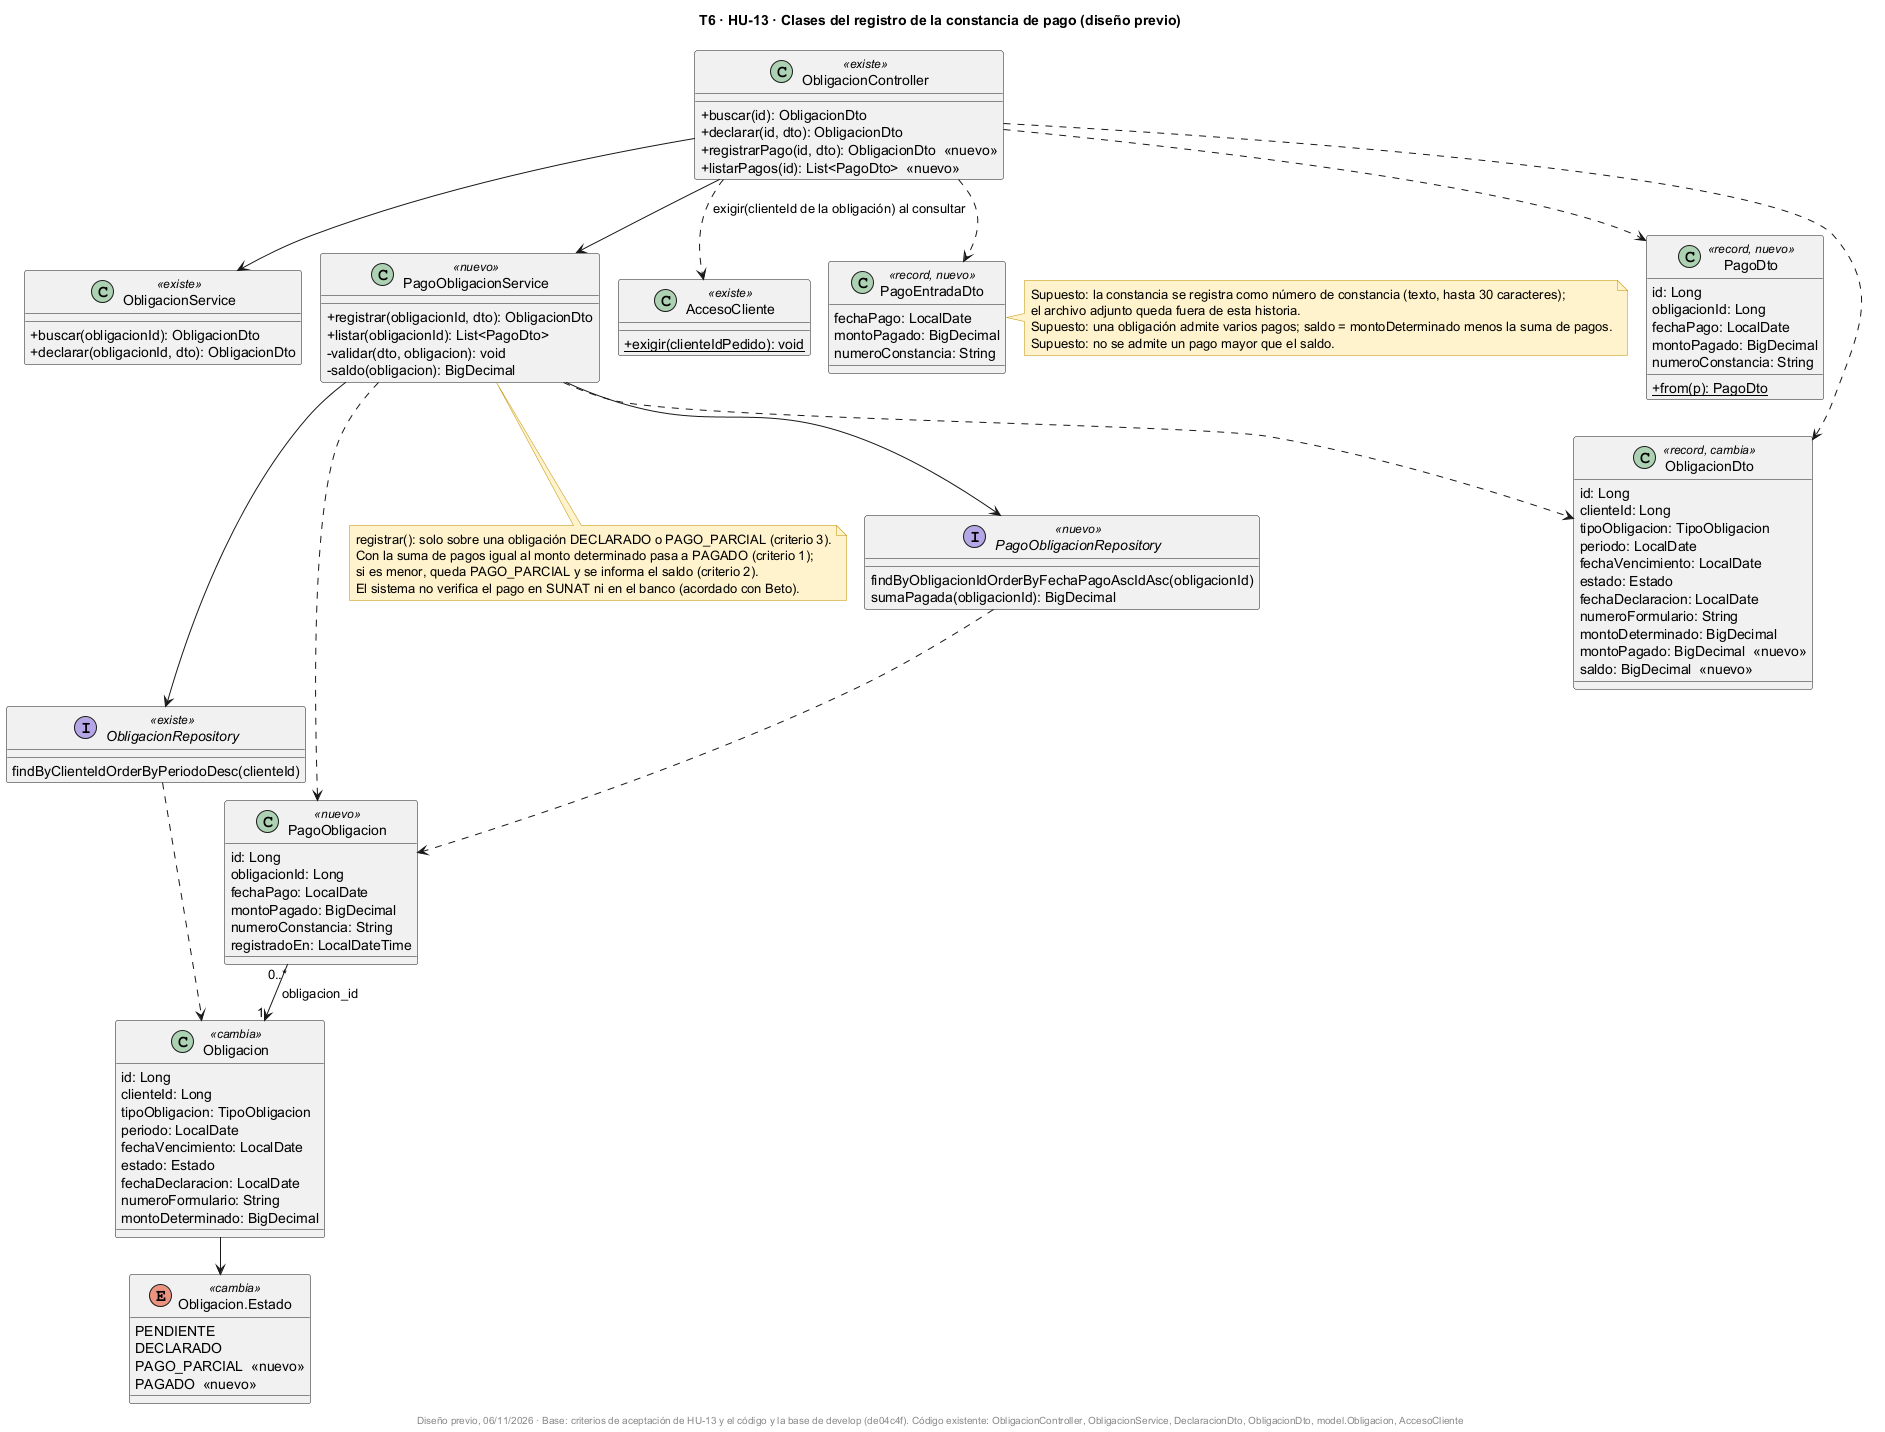

The diagram above was rendered by PlantUML. Its source (embedded in the PNG):
@startuml
!pragma layout smetana
title T6 · HU-13 · Clases del registro de la constancia de pago (diseño previo)
skinparam classAttributeIconSize 0
skinparam shadowing false
skinparam noteBackgroundColor #FFF2CC
skinparam noteBorderColor #BF9000

class ObligacionController <<existe>> {
  +buscar(id): ObligacionDto
  +declarar(id, dto): ObligacionDto
  +registrarPago(id, dto): ObligacionDto  <<nuevo>>
  +listarPagos(id): List<PagoDto>  <<nuevo>>
}

class ObligacionService <<existe>> {
  +buscar(obligacionId): ObligacionDto
  +declarar(obligacionId, dto): ObligacionDto
}

class PagoObligacionService <<nuevo>> {
  +registrar(obligacionId, dto): ObligacionDto
  +listar(obligacionId): List<PagoDto>
  -validar(dto, obligacion): void
  -saldo(obligacion): BigDecimal
}

class AccesoCliente <<existe>> {
  +{static} exigir(clienteIdPedido): void
}

class Obligacion <<cambia>> {
  id: Long
  clienteId: Long
  tipoObligacion: TipoObligacion
  periodo: LocalDate
  fechaVencimiento: LocalDate
  estado: Estado
  fechaDeclaracion: LocalDate
  numeroFormulario: String
  montoDeterminado: BigDecimal
}

enum "Obligacion.Estado" as Estado <<cambia>> {
  PENDIENTE
  DECLARADO
  PAGO_PARCIAL  <<nuevo>>
  PAGADO  <<nuevo>>
}

class PagoObligacion <<nuevo>> {
  id: Long
  obligacionId: Long
  fechaPago: LocalDate
  montoPagado: BigDecimal
  numeroConstancia: String
  registradoEn: LocalDateTime
}

class PagoEntradaDto <<record, nuevo>> {
  fechaPago: LocalDate
  montoPagado: BigDecimal
  numeroConstancia: String
}

class PagoDto <<record, nuevo>> {
  id: Long
  obligacionId: Long
  fechaPago: LocalDate
  montoPagado: BigDecimal
  numeroConstancia: String
  +{static} from(p): PagoDto
}

class ObligacionDto <<record, cambia>> {
  id: Long
  clienteId: Long
  tipoObligacion: TipoObligacion
  periodo: LocalDate
  fechaVencimiento: LocalDate
  estado: Estado
  fechaDeclaracion: LocalDate
  numeroFormulario: String
  montoDeterminado: BigDecimal
  montoPagado: BigDecimal  <<nuevo>>
  saldo: BigDecimal  <<nuevo>>
}

interface ObligacionRepository <<existe>> {
  findByClienteIdOrderByPeriodoDesc(clienteId)
}

interface PagoObligacionRepository <<nuevo>> {
  findByObligacionIdOrderByFechaPagoAscIdAsc(obligacionId)
  sumaPagada(obligacionId): BigDecimal
}

ObligacionController --> ObligacionService
ObligacionController --> PagoObligacionService
ObligacionController ..> AccesoCliente : exigir(clienteId de la obligación) al consultar
ObligacionController ..> PagoEntradaDto
ObligacionController ..> PagoDto
ObligacionController ..> ObligacionDto
PagoObligacionService --> ObligacionRepository
PagoObligacionService --> PagoObligacionRepository
PagoObligacionService ..> PagoObligacion
PagoObligacionService ..> ObligacionDto
ObligacionRepository ..> Obligacion
PagoObligacionRepository ..> PagoObligacion
Obligacion --> Estado
PagoObligacion "0..*" --> "1" Obligacion : obligacion_id

note bottom of PagoObligacionService
  registrar(): solo sobre una obligación DECLARADO o PAGO_PARCIAL (criterio 3).
  Con la suma de pagos igual al monto determinado pasa a PAGADO (criterio 1);
  si es menor, queda PAGO_PARCIAL y se informa el saldo (criterio 2).
  El sistema no verifica el pago en SUNAT ni en el banco (acordado con Beto).
end note

note right of PagoEntradaDto
  Supuesto: la constancia se registra como número de constancia (texto, hasta 30 caracteres);
  el archivo adjunto queda fuera de esta historia.
  Supuesto: una obligación admite varios pagos; saldo = montoDeterminado menos la suma de pagos.
  Supuesto: no se admite un pago mayor que el saldo.
end note

footer Diseño previo, 06/11/2026 · Base: criterios de aceptación de HU-13 y el código y la base de develop (de04c4f). Código existente: ObligacionController, ObligacionService, DeclaracionDto, ObligacionDto, model.Obligacion, AccesoCliente
@enduml